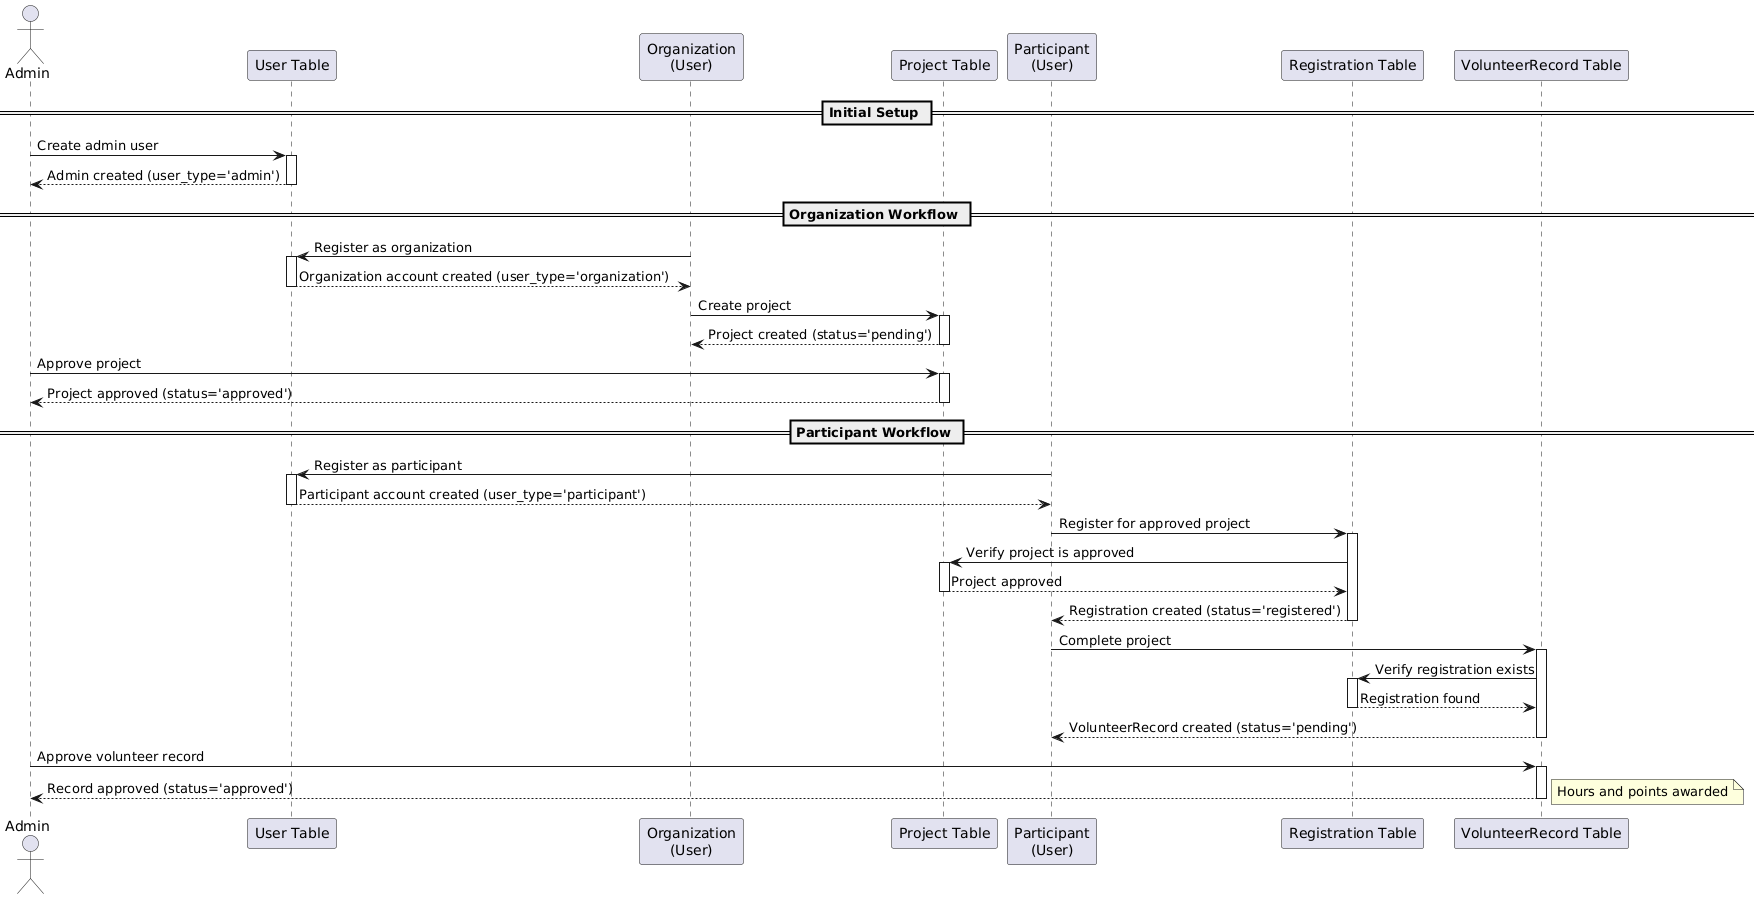

The diagram above was rendered by PlantUML. Its source (embedded in the PNG):
@startuml
actor Admin
participant "User Table" as UserDB
participant "Organization\n(User)" as Org
participant "Project Table" as ProjectDB
participant "Participant\n(User)" as Participant
participant "Registration Table" as RegDB
participant "VolunteerRecord Table" as RecordDB

== Initial Setup ==
Admin -> UserDB: Create admin user
activate UserDB
UserDB --> Admin: Admin created (user_type='admin')
deactivate UserDB

== Organization Workflow ==
Org -> UserDB: Register as organization
activate UserDB
UserDB --> Org: Organization account created (user_type='organization')
deactivate UserDB

Org -> ProjectDB: Create project
activate ProjectDB
ProjectDB --> Org: Project created (status='pending')
deactivate ProjectDB

Admin -> ProjectDB: Approve project
activate ProjectDB
ProjectDB --> Admin: Project approved (status='approved')
deactivate ProjectDB

== Participant Workflow ==
Participant -> UserDB: Register as participant
activate UserDB
UserDB --> Participant: Participant account created (user_type='participant')
deactivate UserDB

Participant -> RegDB: Register for approved project
activate RegDB
RegDB -> ProjectDB: Verify project is approved
activate ProjectDB
ProjectDB --> RegDB: Project approved
deactivate ProjectDB
RegDB --> Participant: Registration created (status='registered')
deactivate RegDB

Participant -> RecordDB: Complete project
activate RecordDB
RecordDB -> RegDB: Verify registration exists
activate RegDB
RegDB --> RecordDB: Registration found
deactivate RegDB
RecordDB --> Participant: VolunteerRecord created (status='pending')
deactivate RecordDB

Admin -> RecordDB: Approve volunteer record
activate RecordDB
RecordDB --> Admin: Record approved (status='approved')
note right: Hours and points awarded
deactivate RecordDB
@enduml